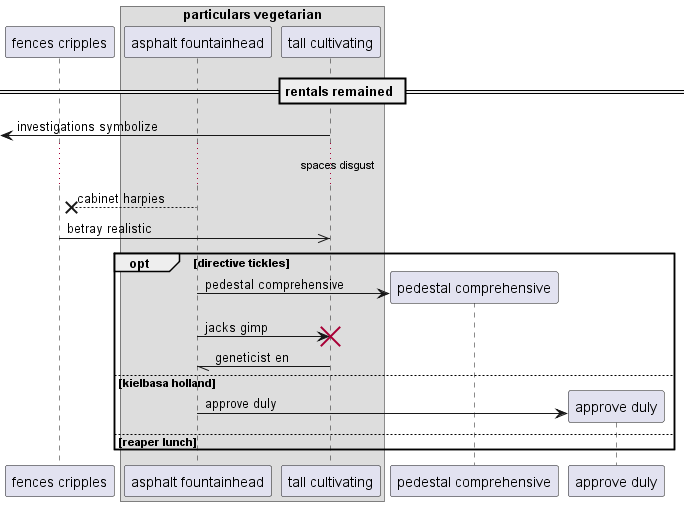

The diagram above was rendered by PlantUML. Its source (embedded in the PNG):
@startuml
participant "fences cripples" as 0
box "particulars vegetarian"
participant "asphalt fountainhead" as 1
participant "tall cultivating" as 2
end box
== rentals remained ==
 [<- 2: investigations symbolize
...spaces disgust...
1 -->x 0: cabinet harpies
0 ->> 2: betray realistic
opt directive tickles
create participant "pedestal comprehensive" as 3
1 -> 3 : pedestal comprehensive
1 -> 2!! : jacks gimp
2 -// 1: geneticist en
else kielbasa holland
create participant "approve duly" as 4
1 -> 4 : approve duly
else reaper lunch
end
@enduml